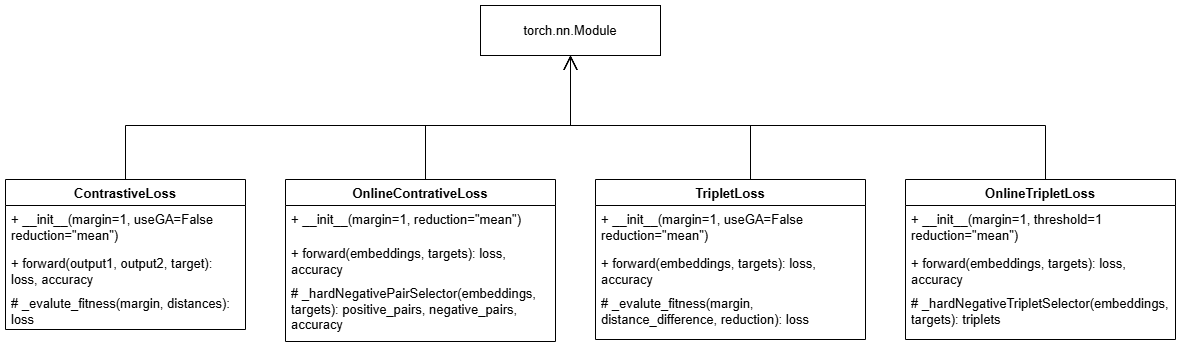

The diagram above was exported from draw.io. Its source (the exported page's mxGraphModel, read from the mxfile embedded in the PNG):
<mxGraphModel dx="2261" dy="738" grid="1" gridSize="10" guides="1" tooltips="1" connect="1" arrows="1" fold="1" page="1" pageScale="1" pageWidth="827" pageHeight="1169" math="0" shadow="0">
  <root>
    <mxCell id="0" />
    <mxCell id="1" parent="0" />
    <mxCell id="VMZNKdUmowf-ZGS14HoD-6" value="OnlineContrativeLoss" style="swimlane;fontStyle=1;align=center;verticalAlign=top;childLayout=stackLayout;horizontal=1;startSize=26;horizontalStack=0;resizeParent=1;resizeParentMax=0;resizeLast=0;collapsible=1;marginBottom=0;whiteSpace=wrap;html=1;fontSize=13;" parent="1" vertex="1">
      <mxGeometry x="190" y="554" width="270" height="162" as="geometry" />
    </mxCell>
    <mxCell id="VMZNKdUmowf-ZGS14HoD-7" value="+ __init__(margin=1, reduction=&quot;mean&quot;)" style="text;strokeColor=none;fillColor=none;align=left;verticalAlign=top;spacingLeft=4;spacingRight=4;overflow=hidden;rotatable=0;points=[[0,0.5],[1,0.5]];portConstraint=eastwest;whiteSpace=wrap;html=1;fontSize=13;" parent="VMZNKdUmowf-ZGS14HoD-6" vertex="1">
      <mxGeometry y="26" width="270" height="34" as="geometry" />
    </mxCell>
    <mxCell id="VMZNKdUmowf-ZGS14HoD-8" value="+ forward(embeddings, targets): loss, accuracy" style="text;strokeColor=none;fillColor=none;align=left;verticalAlign=top;spacingLeft=4;spacingRight=4;overflow=hidden;rotatable=0;points=[[0,0.5],[1,0.5]];portConstraint=eastwest;whiteSpace=wrap;html=1;fontSize=13;" parent="VMZNKdUmowf-ZGS14HoD-6" vertex="1">
      <mxGeometry y="60" width="270" height="40" as="geometry" />
    </mxCell>
    <mxCell id="VMZNKdUmowf-ZGS14HoD-20" value="# _hardNegativePairSelector(embeddings, targets): positive_pairs, negative_pairs, accuracy" style="text;strokeColor=none;fillColor=none;align=left;verticalAlign=top;spacingLeft=4;spacingRight=4;overflow=hidden;rotatable=0;points=[[0,0.5],[1,0.5]];portConstraint=eastwest;whiteSpace=wrap;html=1;fontSize=13;" parent="VMZNKdUmowf-ZGS14HoD-6" vertex="1">
      <mxGeometry y="100" width="270" height="62" as="geometry" />
    </mxCell>
    <mxCell id="VMZNKdUmowf-ZGS14HoD-9" value="OnlineTripletLoss" style="swimlane;fontStyle=1;align=center;verticalAlign=top;childLayout=stackLayout;horizontal=1;startSize=26;horizontalStack=0;resizeParent=1;resizeParentMax=0;resizeLast=0;collapsible=1;marginBottom=0;whiteSpace=wrap;html=1;fontSize=13;" parent="1" vertex="1">
      <mxGeometry x="810" y="554" width="270" height="160" as="geometry" />
    </mxCell>
    <mxCell id="VMZNKdUmowf-ZGS14HoD-10" value="+ __init__(margin=1, threshold=1 reduction=&quot;mean&quot;)" style="text;strokeColor=none;fillColor=none;align=left;verticalAlign=top;spacingLeft=4;spacingRight=4;overflow=hidden;rotatable=0;points=[[0,0.5],[1,0.5]];portConstraint=eastwest;whiteSpace=wrap;html=1;fontSize=13;" parent="VMZNKdUmowf-ZGS14HoD-9" vertex="1">
      <mxGeometry y="26" width="270" height="44" as="geometry" />
    </mxCell>
    <mxCell id="VMZNKdUmowf-ZGS14HoD-11" value="+ forward(embeddings, targets): loss, accuracy" style="text;strokeColor=none;fillColor=none;align=left;verticalAlign=top;spacingLeft=4;spacingRight=4;overflow=hidden;rotatable=0;points=[[0,0.5],[1,0.5]];portConstraint=eastwest;whiteSpace=wrap;html=1;fontSize=13;" parent="VMZNKdUmowf-ZGS14HoD-9" vertex="1">
      <mxGeometry y="70" width="270" height="40" as="geometry" />
    </mxCell>
    <mxCell id="VMZNKdUmowf-ZGS14HoD-22" value="# _hardNegativeTripletSelector(embeddings, targets): triplets" style="text;strokeColor=none;fillColor=none;align=left;verticalAlign=top;spacingLeft=4;spacingRight=4;overflow=hidden;rotatable=0;points=[[0,0.5],[1,0.5]];portConstraint=eastwest;whiteSpace=wrap;html=1;fontSize=13;" parent="VMZNKdUmowf-ZGS14HoD-9" vertex="1">
      <mxGeometry y="110" width="270" height="50" as="geometry" />
    </mxCell>
    <mxCell id="VMZNKdUmowf-ZGS14HoD-12" value="ContrastiveLoss" style="swimlane;fontStyle=1;align=center;verticalAlign=top;childLayout=stackLayout;horizontal=1;startSize=26;horizontalStack=0;resizeParent=1;resizeParentMax=0;resizeLast=0;collapsible=1;marginBottom=0;whiteSpace=wrap;html=1;fontSize=13;" parent="1" vertex="1">
      <mxGeometry x="-90" y="554" width="240" height="150" as="geometry" />
    </mxCell>
    <mxCell id="VMZNKdUmowf-ZGS14HoD-13" value="+ __init__(margin=1, useGA=False reduction=&quot;mean&quot;)" style="text;strokeColor=none;fillColor=none;align=left;verticalAlign=top;spacingLeft=4;spacingRight=4;overflow=hidden;rotatable=0;points=[[0,0.5],[1,0.5]];portConstraint=eastwest;whiteSpace=wrap;html=1;fontSize=13;" parent="VMZNKdUmowf-ZGS14HoD-12" vertex="1">
      <mxGeometry y="26" width="240" height="44" as="geometry" />
    </mxCell>
    <mxCell id="VMZNKdUmowf-ZGS14HoD-14" value="+ forward(output1, output2, target): loss, accuracy" style="text;strokeColor=none;fillColor=none;align=left;verticalAlign=top;spacingLeft=4;spacingRight=4;overflow=hidden;rotatable=0;points=[[0,0.5],[1,0.5]];portConstraint=eastwest;whiteSpace=wrap;html=1;fontSize=13;" parent="VMZNKdUmowf-ZGS14HoD-12" vertex="1">
      <mxGeometry y="70" width="240" height="40" as="geometry" />
    </mxCell>
    <mxCell id="33rbBeEgll36r8vNKagK-6" value="# _evalute_fitness(margin, distances): loss" style="text;strokeColor=none;fillColor=none;align=left;verticalAlign=top;spacingLeft=4;spacingRight=4;overflow=hidden;rotatable=0;points=[[0,0.5],[1,0.5]];portConstraint=eastwest;whiteSpace=wrap;html=1;fontSize=13;" vertex="1" parent="VMZNKdUmowf-ZGS14HoD-12">
      <mxGeometry y="110" width="240" height="40" as="geometry" />
    </mxCell>
    <mxCell id="VMZNKdUmowf-ZGS14HoD-15" value="" style="endArrow=open;endFill=1;endSize=12;html=1;rounded=0;edgeStyle=orthogonalEdgeStyle;exitX=0.5;exitY=0;exitDx=0;exitDy=0;fontSize=13;" parent="1" source="VMZNKdUmowf-ZGS14HoD-12" target="VMZNKdUmowf-ZGS14HoD-19" edge="1">
      <mxGeometry width="160" relative="1" as="geometry">
        <mxPoint x="390" y="540" as="sourcePoint" />
        <mxPoint x="475" y="434" as="targetPoint" />
        <Array as="points">
          <mxPoint x="30" y="500" />
          <mxPoint x="475" y="500" />
        </Array>
      </mxGeometry>
    </mxCell>
    <mxCell id="VMZNKdUmowf-ZGS14HoD-16" value="" style="endArrow=open;endFill=1;endSize=12;html=1;rounded=0;edgeStyle=orthogonalEdgeStyle;fontSize=13;" parent="1" source="VMZNKdUmowf-ZGS14HoD-6" target="VMZNKdUmowf-ZGS14HoD-19" edge="1">
      <mxGeometry width="160" relative="1" as="geometry">
        <mxPoint x="265" y="570" as="sourcePoint" />
        <mxPoint x="475" y="434" as="targetPoint" />
        <Array as="points">
          <mxPoint x="330" y="500" />
          <mxPoint x="475" y="500" />
        </Array>
      </mxGeometry>
    </mxCell>
    <mxCell id="VMZNKdUmowf-ZGS14HoD-17" value="" style="endArrow=open;endFill=1;endSize=12;html=1;rounded=0;edgeStyle=orthogonalEdgeStyle;fontSize=13;" parent="1" source="VMZNKdUmowf-ZGS14HoD-9" target="VMZNKdUmowf-ZGS14HoD-19" edge="1">
      <mxGeometry width="160" relative="1" as="geometry">
        <mxPoint x="275" y="580" as="sourcePoint" />
        <mxPoint x="475" y="434" as="targetPoint" />
        <Array as="points">
          <mxPoint x="950" y="500" />
          <mxPoint x="475" y="500" />
        </Array>
      </mxGeometry>
    </mxCell>
    <mxCell id="VMZNKdUmowf-ZGS14HoD-19" value="torch.nn.Module" style="html=1;whiteSpace=wrap;fontSize=13;" parent="1" vertex="1">
      <mxGeometry x="385" y="380" width="180" height="50" as="geometry" />
    </mxCell>
    <mxCell id="33rbBeEgll36r8vNKagK-1" value="TripletLoss" style="swimlane;fontStyle=1;align=center;verticalAlign=top;childLayout=stackLayout;horizontal=1;startSize=26;horizontalStack=0;resizeParent=1;resizeParentMax=0;resizeLast=0;collapsible=1;marginBottom=0;whiteSpace=wrap;html=1;fontSize=13;" vertex="1" parent="1">
      <mxGeometry x="500" y="554" width="270" height="160" as="geometry" />
    </mxCell>
    <mxCell id="33rbBeEgll36r8vNKagK-2" value="+ __init__(margin=1, useGA=False reduction=&quot;mean&quot;)" style="text;strokeColor=none;fillColor=none;align=left;verticalAlign=top;spacingLeft=4;spacingRight=4;overflow=hidden;rotatable=0;points=[[0,0.5],[1,0.5]];portConstraint=eastwest;whiteSpace=wrap;html=1;fontSize=13;" vertex="1" parent="33rbBeEgll36r8vNKagK-1">
      <mxGeometry y="26" width="270" height="44" as="geometry" />
    </mxCell>
    <mxCell id="33rbBeEgll36r8vNKagK-3" value="+ forward(embeddings, targets): loss, accuracy" style="text;strokeColor=none;fillColor=none;align=left;verticalAlign=top;spacingLeft=4;spacingRight=4;overflow=hidden;rotatable=0;points=[[0,0.5],[1,0.5]];portConstraint=eastwest;whiteSpace=wrap;html=1;fontSize=13;" vertex="1" parent="33rbBeEgll36r8vNKagK-1">
      <mxGeometry y="70" width="270" height="40" as="geometry" />
    </mxCell>
    <mxCell id="33rbBeEgll36r8vNKagK-4" value="# _evalute_fitness(margin, distance_difference, reduction): loss" style="text;strokeColor=none;fillColor=none;align=left;verticalAlign=top;spacingLeft=4;spacingRight=4;overflow=hidden;rotatable=0;points=[[0,0.5],[1,0.5]];portConstraint=eastwest;whiteSpace=wrap;html=1;fontSize=13;" vertex="1" parent="33rbBeEgll36r8vNKagK-1">
      <mxGeometry y="110" width="270" height="50" as="geometry" />
    </mxCell>
    <mxCell id="33rbBeEgll36r8vNKagK-5" value="" style="endArrow=open;endFill=1;endSize=12;html=1;rounded=0;edgeStyle=orthogonalEdgeStyle;fontSize=13;" edge="1" parent="1" source="33rbBeEgll36r8vNKagK-1" target="VMZNKdUmowf-ZGS14HoD-19">
      <mxGeometry width="160" relative="1" as="geometry">
        <mxPoint x="1020" y="564" as="sourcePoint" />
        <mxPoint x="485" y="440" as="targetPoint" />
        <Array as="points">
          <mxPoint x="655" y="500" />
          <mxPoint x="475" y="500" />
        </Array>
      </mxGeometry>
    </mxCell>
  </root>
</mxGraphModel>